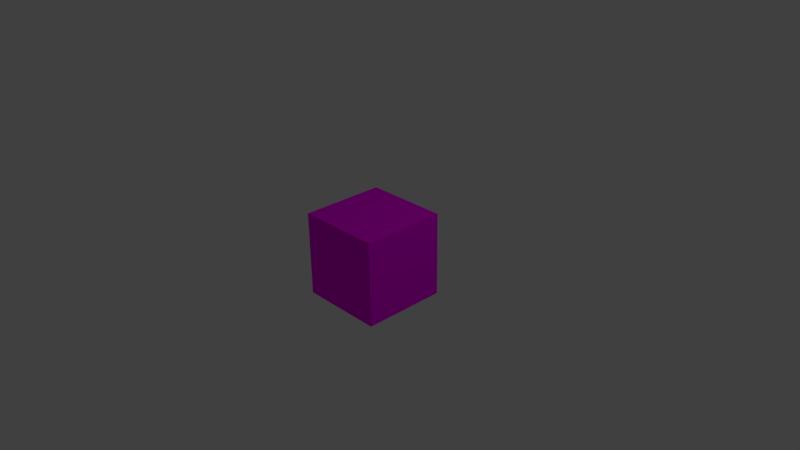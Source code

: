 # Source: woodenCrateWithTexture.blend  (saved by Blender 2.77.0; exported with 4.5.12 LTS)
import bpy
from mathutils import Matrix  # noqa: F401  (used for matrix-valued properties, if any)

bpy.ops.wm.read_factory_settings(use_empty=True)
scene = bpy.context.scene
scene.name = 'Scene'

# ---- collections
col_collection_1 = bpy.data.collections.new('Collection 1'); scene.collection.children.link(col_collection_1)

# ---- images (referenced by path relative to the original .blend; pixels are not part of the script)
import os
ASSET_DIR = os.environ.get("B2B_ASSET_DIR", "")  # directory of the original .blend (textures are referenced by path, not embedded)
HERE = os.path.dirname(os.path.abspath(__file__))  # packed textures are extracted next to this script under _unpacked/

def load_image(name, relpath, width, height, colorspace="sRGB"):
    """Load a texture the original file referenced (path relative to the .blend, or extracted next to this script)."""
    p = next((c for c in (os.path.join(HERE, relpath), os.path.join(ASSET_DIR, relpath)) if relpath and os.path.exists(c)), "")
    if p:
        img = bpy.data.images.load(p, check_existing=True)
        img.name = name
    else:  # same state as the original file: an image datablock whose file is absent (Cycles renders it pink)
        img = bpy.data.images.new(name, width, height)
        img.source = "FILE"
        img.filepath = "//" + (relpath or name)
    img.colorspace_settings.name = colorspace
    return img
img_woodencratewithtexturefinal_png = load_image('woodenCrateWithTextureFinal.png', 'woodenCrateWithTextureFinal.png', 1024, 1024, 'sRGB')

# ---- materials (node trees are filled in below, after node groups)
mat_material = bpy.data.materials.new('Material')
mat_material.alpha_threshold = 0.0
mat_material.roughness = 0.5
mat_material.line_color = (0.0, 0.0, 0.0, 1.0)

# ---- material node trees
mat_material.use_nodes = True; mat_material.node_tree.nodes.clear()
_N = mat_material.node_tree.nodes; _L = mat_material.node_tree.links
n0 = _N.new('ShaderNodeOutputMaterial'); n0.name = 'Material Output'; n0.location = (300, 300)
n1 = _N.new('ShaderNodeBsdfDiffuse'); n1.name = 'Diffuse BSDF'; n1.location = (10, 300)
n2 = _N.new('ShaderNodeTexImage'); n2.name = 'Image Texture'; n2.location = (-171, 309)
n2.width = 140
n2.image = img_woodencratewithtexturefinal_png
_L.new(n1.outputs[0], n0.inputs[0])
_L.new(n2.outputs[0], n1.inputs[0])
n0.is_active_output = True

# ---- world
world_world = bpy.data.worlds.new('World'); scene.world = world_world
world_world.color = (0.05088, 0.05088, 0.05088)
world_world.use_sun_shadow = False
world_world.sun_shadow_jitter_overblur = 0.0
world_world.cycles.sampling_method = 'MANUAL'

# ---- cameras
cam_camera = bpy.data.cameras.new('Camera')
cam_camera.clip_end = 100.0
cam_camera.lens = 35.0
cam_camera.sensor_width = 32.0
cam_camera.sensor_height = 18.0
cam_camera.ortho_scale = 7.314
cam_camera.dof.focus_distance = 0.0

# ---- lights
light_lamp = bpy.data.lights.new('Lamp', 'POINT')
light_lamp.transmission_factor = 0.0
light_lamp.cutoff_distance = 30.0
light_lamp.energy = 100.0
light_lamp.shadow_buffer_clip_start = 1.001
light_lamp.shadow_soft_size = 0.1
light_lamp.shadow_maximum_resolution = 0.006
light_lamp.use_absolute_resolution = True

# ---- meshes
me_cube = bpy.data.meshes.new('Cube')
me_cube.from_pydata([(0.5779, 0.5779, -0.5779), (0.5779, -0.5779, -0.5779), (-0.5779, -0.5779, -0.5779), (-0.5779, 0.5779, -0.5779), (0.5779, 0.5779, 0.5779), (0.5779, -0.5779, 0.5779), (-0.5779, -0.5779, 0.5779), (-0.5779, 0.5779, 0.5779)], [], [(0, 1, 2, 3), (4, 7, 6, 5), (0, 4, 5, 1), (1, 5, 6, 2), (2, 6, 7, 3), (4, 0, 3, 7)])
_uv = me_cube.uv_layers.new(name='UVMap')
_uv.uv.foreach_set('vector', [0.25, 0.5, 0.25, 0.25, 0.5, 0.25, 0.5, 0.5, 0.9999, 0.5, 0.75, 0.5, 0.75, 0.25, 0.9999, 0.25, 0.25, 0.5, 8.695e-05, 0.5, 8.677e-05, 0.25, 0.25, 0.25, 0.25, 0.25, 8.677e-05, 0.25, 8.659e-05, 8.671e-05, 0.25, 8.659e-05, 0.5, 0.25, 0.75, 0.25, 0.75, 0.5, 0.5, 0.5, 8.695e-05, 0.5, 0.25, 0.5, 0.25, 0.75, 8.706e-05, 0.75])
me_cube.materials.append(mat_material)
me_cube.use_remesh_preserve_volume = False
me_cube.use_remesh_preserve_attributes = False
me_cube.use_mirror_vertex_groups = False
me_cube.update()

# ---- objects
ob_cube = bpy.data.objects.new('Cube', me_cube)
ob_lamp = bpy.data.objects.new('Lamp', light_lamp)
ob_camera = bpy.data.objects.new('Camera', cam_camera)

# ---- transforms, parenting, visibility, modifiers, constraints
ob_cube.location = (0.0, 0.0, 0.0)
ob_cube.lock_rotations_4d = False
ob_cube.empty_display_type = 'ARROWS'
ob_cube.lineart.crease_threshold = 0.0
ob_lamp.location = (4.076, 1.005, 5.904)
ob_lamp.rotation_euler = (0.6503, 0.05522, 1.866)
ob_lamp.lock_rotations_4d = False
ob_lamp.empty_display_type = 'ARROWS'
ob_lamp.color = (0.0, 0.0, 0.0, 0.0)
ob_lamp.lineart.crease_threshold = 0.0
ob_camera.location = (7.481, -6.508, 5.344)
ob_camera.rotation_euler = (1.109, 0.01082, 0.8149)
ob_camera.lock_rotations_4d = False
ob_camera.empty_display_type = 'ARROWS'
ob_camera.color = (0.0, 0.0, 0.0, 0.0)
ob_camera.display_type = 'WIRE'
ob_camera.lineart.crease_threshold = 0.0

# ---- collection membership
col_collection_1.objects.link(ob_cube)
col_collection_1.objects.link(ob_lamp)
col_collection_1.objects.link(ob_camera)

# ---- scene / render settings (as saved in the file)
scene.camera = ob_camera
scene.frame_start = 1; scene.frame_end = 250; scene.frame_set(1)
scene.render.engine = 'CYCLES'
scene.render.resolution_percentage = 50
scene.render.dither_intensity = 0.0
scene.cycles.use_denoising = False
scene.cycles.samples = 128
scene.cycles.sampling_pattern = 'TABULATED_SOBOL'
scene.cycles.light_sampling_threshold = 0.0
scene.cycles.use_adaptive_sampling = False
scene.cycles.use_light_tree = False
scene.cycles.blur_glossy = 0.0
scene.cycles.sample_clamp_indirect = 0.0
scene.view_settings.view_transform = 'Standard'
bpy.context.view_layer.update()
